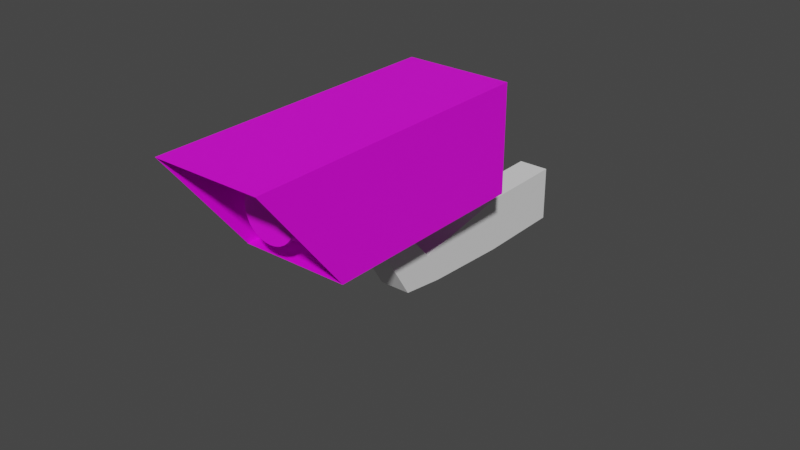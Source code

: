# Source: camera.blend  (saved by Blender 2.91.10; exported with 4.5.12 LTS)
import bpy
from mathutils import Matrix  # noqa: F401  (used for matrix-valued properties, if any)

bpy.ops.wm.read_factory_settings(use_empty=True)
scene = bpy.context.scene
scene.name = 'Scene'

# ---- collections
col_collection = bpy.data.collections.new('Collection'); scene.collection.children.link(col_collection)

# ---- images (referenced by path relative to the original .blend; pixels are not part of the script)
import os
ASSET_DIR = os.environ.get("B2B_ASSET_DIR", "")  # directory of the original .blend (textures are referenced by path, not embedded)
HERE = os.path.dirname(os.path.abspath(__file__))  # packed textures are extracted next to this script under _unpacked/

def load_image(name, relpath, width, height, colorspace="sRGB"):
    """Load a texture the original file referenced (path relative to the .blend, or extracted next to this script)."""
    p = next((c for c in (os.path.join(HERE, relpath), os.path.join(ASSET_DIR, relpath)) if relpath and os.path.exists(c)), "")
    if p:
        img = bpy.data.images.load(p, check_existing=True)
        img.name = name
    else:  # same state as the original file: an image datablock whose file is absent (Cycles renders it pink)
        img = bpy.data.images.new(name, width, height)
        img.source = "FILE"
        img.filepath = "//" + (relpath or name)
    img.colorspace_settings.name = colorspace
    return img
img_camera_texture = load_image('Camera Texture', 'Camera Texture.png', 1024, 1024, 'sRGB')

# ---- materials (node trees are filled in below, after node groups)
mat_material = bpy.data.materials.new('Material')
mat_material.use_transparent_shadow = False

# ---- material node trees
mat_material.use_nodes = True; mat_material.node_tree.nodes.clear()
_N = mat_material.node_tree.nodes; _L = mat_material.node_tree.links
n0 = _N.new('ShaderNodeBsdfPrincipled'); n0.name = 'Principled BSDF'; n0.location = (10, 300)
n0.distribution = 'GGX'
n0.subsurface_method = 'BURLEY'
n0.inputs[3].default_value = 1.45
n0.inputs[27].default_value = (0.0, 0.0, 0.0, 1.0)
n0.inputs[28].default_value = 1.0
n1 = _N.new('ShaderNodeOutputMaterial'); n1.name = 'Material Output'; n1.location = (300, 300)
n2 = _N.new('ShaderNodeTexImage'); n2.name = 'Image Texture'; n2.location = (-280, 270)
n2.image = img_camera_texture
_L.new(n0.outputs[0], n1.inputs[0])
_L.new(n2.outputs[0], n0.inputs[0])
n1.is_active_output = True

# ---- world
world_world = bpy.data.worlds.new('World'); scene.world = world_world
world_world.use_nodes = True; world_world.node_tree.nodes.clear()
_N = world_world.node_tree.nodes; _L = world_world.node_tree.links
n0 = _N.new('ShaderNodeOutputWorld'); n0.name = 'World Output'; n0.location = (300, 300)
n1 = _N.new('ShaderNodeBackground'); n1.name = 'Background'; n1.location = (10, 300)
n1.inputs[0].default_value = (0.05088, 0.05088, 0.05088, 1.0)
_L.new(n1.outputs[0], n0.inputs[0])
n0.is_active_output = True
world_world.color = (0.05088, 0.05088, 0.05088)
world_world.use_sun_shadow = False
world_world.sun_shadow_jitter_overblur = 0.0

# ---- meshes
me_cube_001 = bpy.data.meshes.new('Cube.001')
me_cube_001.from_pydata([(-1.0, -0.01673, -1.0), (-1.0, -1.0, 1.0), (-1.0, 1.0, -1.0), (-1.0, 1.0, 1.0), (1.0, -0.01673, -1.0), (1.0, -1.0, 1.0), (1.0, 1.0, -1.0), (1.0, 1.0, 1.0), (-1.0, 0.495, 1.659), (-1.0, 1.009, 0.999), (1.0, 1.009, 0.999), (1.0, 0.495, 1.659), (-1.0, 3.725, 2.881), (-1.0, 5.633, 2.078), (1.0, 5.633, 2.078), (1.0, 3.725, 2.881), (-1.0, 7.156, 4.034), (-1.0, 9.065, 3.232), (1.0, 9.065, 3.232), (1.0, 7.156, 4.034)], [], [(0, 1, 3, 2), (2, 3, 7, 6), (6, 7, 5, 4), (4, 5, 1, 0), (2, 6, 4, 0), (7, 3, 9, 10), (11, 10, 14, 15), (5, 7, 10, 11), (3, 1, 8, 9), (1, 5, 11, 8), (12, 15, 19, 16), (9, 8, 12, 13), (8, 11, 15, 12), (10, 9, 13, 14), (18, 17, 16, 19), (14, 13, 17, 18), (15, 14, 18, 19), (13, 12, 16, 17)])
_uv = me_cube_001.uv_layers.new(name='UVMap')
_uv.uv.foreach_set('vector', [0.375, 0.0, 0.625, 0.0, 0.625, 0.25, 0.375, 0.25, 0.375, 0.25, 0.625, 0.25, 0.625, 0.5, 0.375, 0.5, 0.375, 0.5, 0.625, 0.5, 0.625, 0.75, 0.375, 0.75, 0.375, 0.75, 0.625, 0.75, 0.625, 1.0, 0.375, 1.0, 0.125, 0.5, 0.375, 0.5, 0.375, 0.75, 0.125, 0.75, 0.625, 0.5, 0.625, 0.25, 0.625, 0.25, 0.625, 0.5, 0.625, 0.75, 0.625, 0.5, 0.625, 0.5, 0.625, 0.75, 0.625, 0.75, 0.625, 0.5, 0.625, 0.5, 0.625, 0.75, 0.625, 0.25, 0.625, 0.0, 0.625, 0.0, 0.625, 0.25, 0.625, 1.0, 0.625, 0.75, 0.625, 0.75, 0.625, 1.0, 0.625, 1.0, 0.625, 0.75, 0.625, 0.75, 0.625, 1.0, 0.625, 0.25, 0.625, 0.0, 0.625, 0.0, 0.625, 0.25, 0.625, 1.0, 0.625, 0.75, 0.625, 0.75, 0.625, 1.0, 0.625, 0.5, 0.625, 0.25, 0.625, 0.25, 0.625, 0.5, 0.625, 0.5, 0.875, 0.5, 0.875, 0.75, 0.625, 0.75, 0.625, 0.5, 0.625, 0.25, 0.625, 0.25, 0.625, 0.5, 0.625, 0.75, 0.625, 0.5, 0.625, 0.5, 0.625, 0.75, 0.625, 0.25, 0.625, 0.0, 0.625, 0.0, 0.625, 0.25])
me_cube_001.use_remesh_fix_poles = True
me_cube_001.use_remesh_preserve_attributes = False
me_cube_001.use_mirror_vertex_groups = False
me_cube_001.update()
me_cube_002 = bpy.data.meshes.new('Cube.002')
me_cube_002.from_pydata([(-1.0, -1.0, 1.0), (-1.0, 1.0, -1.0), (-1.0, 1.0, 1.0), (1.0, -1.0, 1.0), (1.0, 1.0, -1.0), (1.0, 1.0, 1.0), (1.0, -0.436, -1.0), (-1.0, -0.436, -1.0), (-0.9936, -1.0, 0.9923), (-0.9942, 0.9942, -0.9942), (-0.9942, 0.9942, 0.9942), (0.9936, -1.0, 0.9923), (0.9942, 0.9942, -0.9942), (0.9942, 0.9942, 0.9942), (0.9924, -0.436, -0.9935), (-0.9924, -0.436, -0.9935), (-0.9942, -0.2387, 0.9942), (-0.9942, -0.2387, -0.9942), (0.9942, -0.2387, -0.9942), (0.9942, -0.2387, 0.9942), (0.0, -0.2405, 0.5), (0.0, -0.5976, 0.5), (0.09755, -0.2405, 0.4904), (0.09755, -0.5976, 0.4904), (0.1913, -0.2405, 0.4619), (0.1913, -0.5976, 0.4619), (0.2778, -0.2405, 0.4157), (0.2778, -0.5976, 0.4157), (0.3536, -0.2405, 0.3536), (0.3536, -0.5976, 0.3536), (0.4157, -0.2405, 0.2778), (0.4157, -0.5976, 0.2778), (0.4619, -0.2405, 0.1913), (0.4619, -0.5976, 0.1913), (0.4904, -0.2405, 0.09755), (0.4904, -0.5976, 0.09755), (0.5, -0.2405, 5.96e-08), (0.5, -0.5976, 1.589e-08), (0.4904, -0.2405, -0.09755), (0.4904, -0.5976, -0.09755), (0.4619, -0.2405, -0.1913), (0.4619, -0.5976, -0.1913), (0.4157, -0.2405, -0.2778), (0.4157, -0.5976, -0.2778), (0.3536, -0.2405, -0.3536), (0.3536, -0.5976, -0.3536), (0.2778, -0.2405, -0.4157), (0.2778, -0.5976, -0.4157), (0.1913, -0.2405, -0.4619), (0.1913, -0.5976, -0.4619), (0.09755, -0.2405, -0.4904), (0.09755, -0.5976, -0.4904), (-1.629e-07, -0.2405, -0.5), (-1.629e-07, -0.5976, -0.5), (-0.09755, -0.2405, -0.4904), (-0.09755, -0.5976, -0.4904), (-0.1913, -0.2405, -0.4619), (-0.1913, -0.5976, -0.4619), (-0.2778, -0.2405, -0.4157), (-0.2778, -0.5976, -0.4157), (-0.3536, -0.2405, -0.3536), (-0.3536, -0.5976, -0.3536), (-0.4157, -0.2405, -0.2778), (-0.4157, -0.5976, -0.2778), (-0.4619, -0.2405, -0.1913), (-0.4619, -0.5976, -0.1913), (-0.4904, -0.2405, -0.09754), (-0.4904, -0.5976, -0.09754), (-0.5, -0.2405, 5.047e-07), (-0.5, -0.5976, 4.609e-07), (-0.4904, -0.2405, 0.09755), (-0.4904, -0.5976, 0.09755), (-0.4619, -0.2405, 0.1913), (-0.4619, -0.5976, 0.1913), (-0.4157, -0.2405, 0.2778), (-0.4157, -0.5976, 0.2778), (-0.3536, -0.2405, 0.3536), (-0.3536, -0.5976, 0.3536), (-0.2778, -0.2405, 0.4157), (-0.2778, -0.5976, 0.4157), (-0.1913, -0.2405, 0.4619), (-0.1913, -0.5976, 0.4619), (-0.09754, -0.2405, 0.4904), (-0.09754, -0.5976, 0.4904)], [], [(1, 2, 5, 4), (4, 5, 3, 6), (1, 4, 6, 7), (5, 2, 0, 3), (7, 0, 2, 1), (12, 13, 19, 18), (12, 14, 11, 13), (9, 15, 14, 12), (13, 11, 8, 10), (15, 9, 10, 8), (3, 0, 8, 11), (0, 7, 15, 8), (7, 6, 14, 15), (6, 3, 11, 14), (17, 18, 19, 16), (9, 12, 18, 17), (13, 10, 16, 19), (10, 9, 17, 16), (20, 21, 23, 22), (22, 23, 25, 24), (24, 25, 27, 26), (26, 27, 29, 28), (28, 29, 31, 30), (30, 31, 33, 32), (32, 33, 35, 34), (34, 35, 37, 36), (36, 37, 39, 38), (38, 39, 41, 40), (40, 41, 43, 42), (42, 43, 45, 44), (44, 45, 47, 46), (46, 47, 49, 48), (48, 49, 51, 50), (50, 51, 53, 52), (52, 53, 55, 54), (54, 55, 57, 56), (56, 57, 59, 58), (58, 59, 61, 60), (60, 61, 63, 62), (62, 63, 65, 64), (64, 65, 67, 66), (66, 67, 69, 68), (68, 69, 71, 70), (70, 71, 73, 72), (72, 73, 75, 74), (74, 75, 77, 76), (76, 77, 79, 78), (78, 79, 81, 80), (23, 21, 83, 81, 79, 77, 75, 73, 71, 69, 67, 65, 63, 61, 59, 57, 55, 53, 51, 49, 47, 45, 43, 41, 39, 37, 35, 33, 31, 29, 27, 25), (80, 81, 83, 82), (82, 83, 21, 20), (20, 22, 24, 26, 28, 30, 32, 34, 36, 38, 40, 42, 44, 46, 48, 50, 52, 54, 56, 58, 60, 62, 64, 66, 68, 70, 72, 74, 76, 78, 80, 82)])
_uv = me_cube_002.uv_layers.new(name='UVMap')
_uv.uv.foreach_set('vector', [0.2676, 0.0171, 0.2676, 0.2334, 0.4838, 0.2334, 0.4838, 0.0171, 0.2696, 0.5392, 0.5392, 0.5392, 0.5392, 0.2696, 0.2696, 0.3456, 0.0, 0.545, 0.0, 0.8146, 0.1936, 0.8146, 0.1936, 0.545, 0.5392, 0.0, 0.2696, 0.0, 0.2696, 0.2696, 0.5392, 0.2696, 0.2696, 0.3514, 0.0, 0.2754, 0.0, 0.545, 0.2696, 0.545, 0.7685, 0.0171, 0.7685, 0.2321, 0.9018, 0.2321, 0.9018, 0.0171, 0.8072, 0.8064, 0.8071, 0.6136, 0.5394, 0.5376, 0.5392, 0.8064, 0.8072, 0.268, 1.0, 0.2678, 1.0, 0.0002483, 0.8072, 0.0, 0.5392, 0.0, 0.5393, 0.2688, 0.8071, 0.2688, 0.8072, 0.0, 0.5393, 0.3448, 0.5392, 0.5376, 0.8072, 0.5376, 0.807, 0.2688, 0.0, 0.2754, 0.2696, 0.2754, 0.2687, 0.2744, 0.0008578, 0.2744, 0.2696, 0.2754, 0.2696, 0.0, 0.2686, 0.00087, 0.2687, 0.2744, 0.2696, 0.0, 0.0, 0.0, 0.001027, 0.00087, 0.2686, 0.00087, 0.0, 0.0, 0.0, 0.2754, 0.0008578, 0.2744, 0.001027, 0.00087, 0.5365, 0.8072, 0.5365, 0.5392, 0.2696, 0.5392, 0.2696, 0.8072, 0.4009, 0.9829, 0.4009, 0.7679, 0.2676, 0.7679, 0.2676, 0.9829, 0.9734, 0.5361, 0.9734, 0.268, 0.8072, 0.268, 0.8072, 0.5361, 0.518, 0.7673, 0.518, 0.9823, 0.6514, 0.9823, 0.6514, 0.7673, 0.8072, 0.5837, 0.8554, 0.5837, 0.8554, 0.5706, 0.8072, 0.5706, 0.8072, 0.5706, 0.8554, 0.5706, 0.8554, 0.5579, 0.8072, 0.5579, 0.8072, 0.5579, 0.8554, 0.5579, 0.8554, 0.5463, 0.8072, 0.5463, 0.8072, 0.5463, 0.8554, 0.5463, 0.8554, 0.5361, 0.8072, 0.5361, 0.2417, 0.6403, 0.1936, 0.6403, 0.1936, 0.6505, 0.2417, 0.6505, 0.2417, 0.6505, 0.1936, 0.6505, 0.1936, 0.6622, 0.2417, 0.6622, 0.2417, 0.6622, 0.1936, 0.6622, 0.1936, 0.6748, 0.2417, 0.6748, 0.2417, 0.6748, 0.1936, 0.6748, 0.1936, 0.688, 0.2417, 0.688, 0.2417, 0.688, 0.1936, 0.688, 0.1936, 0.7011, 0.2417, 0.7011, 0.2417, 0.7011, 0.1936, 0.7011, 0.1936, 0.7138, 0.2417, 0.7138, 0.2417, 0.7138, 0.1936, 0.7138, 0.1936, 0.7254, 0.2417, 0.7254, 0.2417, 0.7254, 0.1936, 0.7254, 0.1936, 0.7356, 0.2417, 0.7356, 0.1936, 0.831, 0.2417, 0.831, 0.2417, 0.8207, 0.1936, 0.8207, 0.1936, 0.8207, 0.2417, 0.8207, 0.2417, 0.8091, 0.1936, 0.8091, 0.1936, 0.8091, 0.2417, 0.8091, 0.2417, 0.7964, 0.1936, 0.7964, 0.1936, 0.7964, 0.2417, 0.7964, 0.2417, 0.7833, 0.1936, 0.7833, 0.1936, 0.7833, 0.2417, 0.7833, 0.2417, 0.7701, 0.1936, 0.7701, 0.1936, 0.7701, 0.2417, 0.7701, 0.2417, 0.7575, 0.1936, 0.7575, 0.1936, 0.7575, 0.2417, 0.7575, 0.2417, 0.7458, 0.1936, 0.7458, 0.1936, 0.7458, 0.2417, 0.7458, 0.2417, 0.7356, 0.1936, 0.7356, 0.2417, 0.545, 0.1936, 0.545, 0.1936, 0.5552, 0.2417, 0.5552, 0.2417, 0.5552, 0.1936, 0.5552, 0.1936, 0.5669, 0.2417, 0.5669, 0.2417, 0.5669, 0.1936, 0.5669, 0.1936, 0.5795, 0.2417, 0.5795, 0.2417, 0.5795, 0.1936, 0.5795, 0.1936, 0.5927, 0.2417, 0.5927, 0.2417, 0.5927, 0.1936, 0.5927, 0.1936, 0.6058, 0.2417, 0.6058, 0.2417, 0.6058, 0.1936, 0.6058, 0.1936, 0.6185, 0.2417, 0.6185, 0.2417, 0.6185, 0.1936, 0.6185, 0.1936, 0.6301, 0.2417, 0.6301, 0.2417, 0.6301, 0.1936, 0.6301, 0.1936, 0.6403, 0.2417, 0.6403, 0.8072, 0.6314, 0.8554, 0.6314, 0.8554, 0.6212, 0.8072, 0.6212, 0.8072, 0.6212, 0.8554, 0.6212, 0.8554, 0.6095, 0.8072, 0.6095, 0.8043, 0.893, 0.8069, 0.8801, 0.8069, 0.8669, 0.8043, 0.8539, 0.7993, 0.8417, 0.792, 0.8307, 0.7827, 0.8214, 0.7718, 0.814, 0.7596, 0.809, 0.7467, 0.8064, 0.7335, 0.8064, 0.7206, 0.809, 0.7085, 0.8141, 0.6975, 0.8214, 0.6882, 0.8308, 0.6809, 0.8418, 0.6759, 0.854, 0.6733, 0.867, 0.6733, 0.8802, 0.6759, 0.8931, 0.6809, 0.9053, 0.6882, 0.9163, 0.6975, 0.9256, 0.7085, 0.933, 0.7206, 0.938, 0.7335, 0.9406, 0.7467, 0.9406, 0.7596, 0.938, 0.7718, 0.9329, 0.7827, 0.9256, 0.792, 0.9162, 0.7993, 0.9052, 0.8072, 0.6095, 0.8554, 0.6095, 0.8554, 0.5969, 0.8072, 0.5969, 0.8072, 0.5969, 0.8554, 0.5969, 0.8554, 0.5837, 0.8072, 0.5837, 0.6657, 0.8417, 0.6584, 0.8308, 0.649, 0.8214, 0.638, 0.8141, 0.6258, 0.809, 0.6129, 0.8064, 0.5996, 0.8064, 0.5867, 0.809, 0.5745, 0.8141, 0.5635, 0.8214, 0.5542, 0.8308, 0.5468, 0.8417, 0.5418, 0.8539, 0.5392, 0.8669, 0.5392, 0.8801, 0.5418, 0.8931, 0.5468, 0.9053, 0.5542, 0.9163, 0.5635, 0.9256, 0.5745, 0.9329, 0.5867, 0.938, 0.5996, 0.9406, 0.6129, 0.9406, 0.6258, 0.938, 0.638, 0.9329, 0.649, 0.9256, 0.6584, 0.9163, 0.6657, 0.9053, 0.6707, 0.8931, 0.6733, 0.8801, 0.6733, 0.8669, 0.6707, 0.8539])
me_cube_002.materials.append(mat_material)
me_cube_002.use_remesh_fix_poles = True
me_cube_002.use_remesh_preserve_attributes = False
me_cube_002.use_mirror_vertex_groups = False
me_cube_002.update()
arm_armature = bpy.data.armatures.new('Armature')  # bones are not reproduced

# ---- objects
ob_camera_neck = bpy.data.objects.new('Camera Neck', me_cube_001)
ob_armature = bpy.data.objects.new('Armature', arm_armature)
ob_camera = bpy.data.objects.new('Camera', None)
ob_camera_head = bpy.data.objects.new('Camera Head', me_cube_002)

# ---- transforms, parenting, visibility, modifiers, constraints
ob_camera_neck.parent = ob_armature
ob_camera_neck.location = (0.0, 0.876, -0.7574)
ob_camera_neck.rotation_euler = (0.7365, 0.0, 0.0)
ob_camera_neck.scale = (-0.1452, 0.1825, -0.4855)
ob_camera_neck.lineart.crease_threshold = 0.0
_vg = ob_camera_neck.vertex_groups.new(name='Group')
_vg = ob_camera_neck.vertex_groups.new(name='Bone')
_vg.add([1, 3, 4, 5, 7, 8, 9, 10, 11, 12, 13, 14, 15, 16, 17, 18, 19], 1.0, 'REPLACE')
_vg = ob_camera_neck.vertex_groups.new(name='Bone.001')
for _i, _w in zip([0, 1, 2, 3, 4, 5, 6, 7, 8, 9, 10, 11, 12, 13, 14, 15, 16, 17, 18, 19], [0.0, 0.0, 0.0, 0.0, 0.0, 0.0, 0.0, 0.0, 0.0, 0.0, 0.0, 0.0, 0.0, 0.0, 0.0, 0.0, 0.0, 0.0, 0.0, 0.0]): _vg.add([_i], _w, 'REPLACE')
_m = ob_camera_neck.modifiers.new('Armature', 'ARMATURE')
_m.object = ob_armature
ob_armature.parent = ob_camera
ob_armature.matrix_parent_inverse = Matrix(((1.0, -0.0, 0.0, -0.0), (-0.0, 1.0, -0.0, -0.6289), (0.0, -0.0, 1.0, -0.0), (-0.0, 0.0, -0.0, 1.0)))
ob_armature.location = (0.0, 0.0, 0.0)
ob_armature.show_in_front = True
ob_armature.lineart.crease_threshold = 0.0
ob_camera.location = (0.0, 0.6289, 0.0)
ob_camera.lineart.crease_threshold = 0.0
ob_camera_head.parent = ob_armature
ob_camera_head.location = (0.0, 0.4958, 0.0)
ob_camera_head.scale = (0.5, 1.4, 0.5)
ob_camera_head.lineart.crease_threshold = 0.0
_vg = ob_camera_head.vertex_groups.new(name='Bone')
for _i, _w in zip([0, 1, 2, 3, 4, 5, 6, 7, 8, 9, 10, 11, 12, 13, 14, 15, 16, 17, 18, 19, 21, 23, 25, 26, 27, 28, 29, 30, 31, 32, 33, 34, 35, 36, 37, 39, 41, 43, 45, 47, 49, 50, 51, 52, 53, 54, 55, 56, 57, 58, 59, 60, 61, 62, 63, 64, 65, 66, 67, 68, 70, 71, 72, 73, 74, 75, 76, 77, 78, 79, 81, 83], [0.0, 0.0, 0.0, 0.0, 0.0, 0.0, 0.0, 0.0, 0.0, 0.0, 0.0, 0.0, 0.0, 0.0, 0.0, 0.0, 0.0, 0.0, 0.0, 0.0, 0.0, 0.0, 0.0, 0.0, 0.0, 0.0, 0.0, 0.0, 0.0, 0.0, 0.0, 0.0, 0.0, 0.0, 0.0, 0.0, 0.0, 0.0, 0.0, 0.0, 0.0, 0.0, 0.0, 0.0, 0.0, 0.0, 0.0, 0.0, 0.0, 0.0, 0.0, 0.0, 0.0, 0.0, 0.0, 0.0, 0.0, 0.0, 0.0, 0.0, 0.0, 0.0, 0.0, 0.0, 0.0, 0.0, 0.0, 0.0, 0.0, 0.0, 0.0, 0.0]): _vg.add([_i], _w, 'REPLACE')
_vg = ob_camera_head.vertex_groups.new(name='Bone.001')
for _i, _w in zip([0, 1, 2, 3, 4, 5, 6, 7, 8, 9, 10, 11, 12, 13, 14, 15, 16, 17, 18, 19, 20, 21, 22, 23, 24, 25, 26, 27, 28, 29, 30, 31, 32, 33, 34, 35, 36, 37, 38, 39, 40, 41, 42, 43, 44, 45, 46, 47, 48, 49, 50, 51, 52, 53, 54, 55, 56, 57, 58, 59, 60, 61, 62, 63, 64, 65, 66, 67, 68, 69, 70, 71, 72, 73, 74, 75, 76, 77, 78, 79, 80, 81, 82, 83], [0.9986, 0.9879, 1.0, 0.9916, 0.996, 1.0, 0.9995, 0.9998, 0.9989, 0.9911, 1.0, 0.9943, 0.9982, 1.0, 0.9998, 0.9999, 0.9998, 1.0, 1.0, 1.0, 1.0, 1.0, 1.0, 1.0, 1.0, 1.0, 1.0, 1.0, 1.0, 1.0, 1.0, 1.0, 1.0, 1.0, 1.0, 1.0, 1.0, 1.0, 1.0, 1.0, 1.0, 1.0, 1.0, 1.0, 1.0, 1.0, 1.0, 1.0, 1.0, 1.0, 1.0, 1.0, 1.0, 1.0, 1.0, 1.0, 1.0, 1.0, 1.0, 1.0, 1.0, 1.0, 1.0, 1.0, 1.0, 1.0, 1.0, 1.0, 1.0, 1.0, 1.0, 1.0, 1.0, 1.0, 1.0, 1.0, 1.0, 1.0, 1.0, 1.0, 1.0, 1.0, 1.0, 1.0]): _vg.add([_i], _w, 'REPLACE')
_m = ob_camera_head.modifiers.new('Armature', 'ARMATURE')
_m.object = ob_armature

# ---- collection membership
col_collection.objects.link(ob_camera_neck)
col_collection.objects.link(ob_armature)
col_collection.objects.link(ob_camera)
col_collection.objects.link(ob_camera_head)

# ---- scene / render settings (as saved in the file)
scene.frame_start = 1; scene.frame_end = 260; scene.frame_set(0)
scene.render.engine = 'BLENDER_EEVEE_NEXT'
scene.cycles.use_denoising = False
scene.cycles.samples = 128
scene.cycles.sampling_pattern = 'TABULATED_SOBOL'
scene.cycles.use_adaptive_sampling = False
scene.cycles.use_light_tree = False
scene.view_settings.view_transform = 'Filmic'
bpy.context.view_layer.update()

# ---- added for rendering (the .blend has no active camera and no usable light): camera, sun
cam_auto = bpy.data.cameras.new('AutoCamera')
cam_auto.lens = 50.0
cam_auto.sensor_width = 36.0
cam_auto.clip_end = 1000.0
ob_auto_camera = bpy.data.objects.new('AutoCamera', cam_auto)
scene.collection.objects.link(ob_auto_camera)
ob_auto_camera.location = (5.30563, -5.23022, 3.57795)
ob_auto_camera.rotation_euler = (1.09748, -7.21219e-08, 0.694738)
scene.camera = ob_auto_camera
light_auto_sun = bpy.data.lights.new('AutoSun', 'SUN')
light_auto_sun.energy = 3.0
light_auto_sun.angle = 0.0523599
ob_auto_sun = bpy.data.objects.new('AutoSun', light_auto_sun)
scene.collection.objects.link(ob_auto_sun)
ob_auto_sun.rotation_euler = (0.872665, 0.174533, 0.523599)
bpy.context.view_layer.update()
